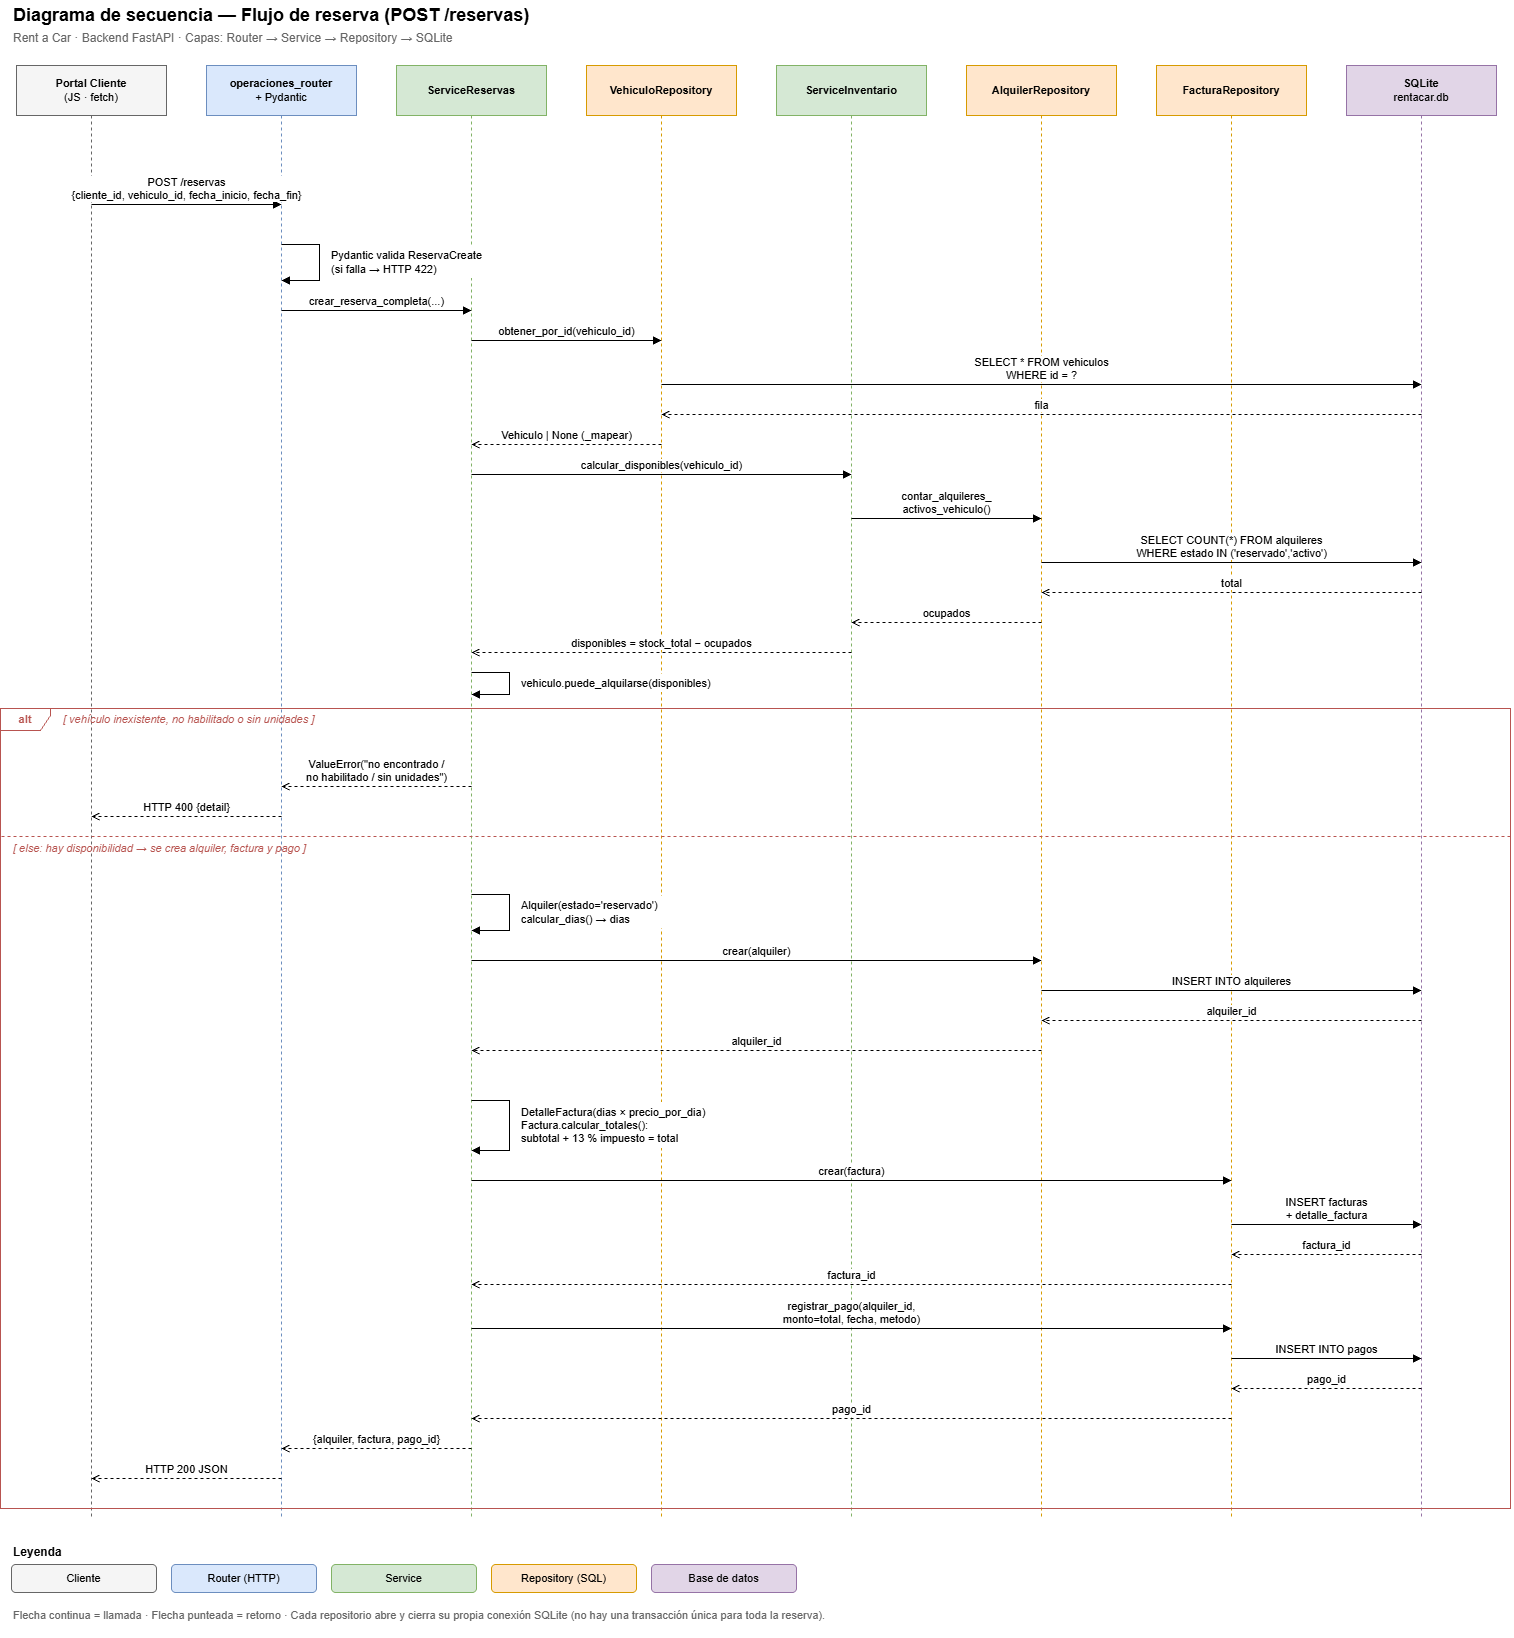

The diagram above was exported from draw.io. Its source (the exported page's mxGraphModel, read from the mxfile embedded in the PNG):
<mxGraphModel dx="3483" dy="1679" grid="1" gridSize="10" guides="1" tooltips="1" connect="1" arrows="1" fold="1" page="1" pageScale="1" pageWidth="1654" pageHeight="1169" math="0" shadow="0">
  <root>
    <mxCell id="0" />
    <mxCell id="1" parent="0" />
    <mxCell id="c3" parent="1" style="text;html=1;align=left;verticalAlign=middle;fontSize=18;fontStyle=1;" value="Diagrama de secuencia — Flujo de reserva (POST /reservas)" vertex="1">
      <mxGeometry height="30" width="900" x="40" y="15" as="geometry" />
    </mxCell>
    <mxCell id="c4" parent="1" style="text;html=1;align=left;verticalAlign=middle;fontSize=12;fontColor=#666666;" value="Rent a Car · Backend FastAPI · Capas: Router → Service → Repository → SQLite" vertex="1">
      <mxGeometry height="22" width="900" x="40" y="42" as="geometry" />
    </mxCell>
    <mxCell id="c5" parent="1" style="shape=umlLifeline;perimeter=lifelinePerimeter;whiteSpace=wrap;html=1;container=0;dropTarget=0;collapsible=0;recursiveResize=0;outlineConnect=0;portConstraint=eastwest;size=50;fontSize=11;fillColor=#F5F5F5;strokeColor=#666666;" value="&lt;b&gt;Portal Cliente&lt;/b&gt;&lt;br&gt;(JS · fetch)" vertex="1">
      <mxGeometry height="1453" width="150" x="45" y="80" as="geometry" />
    </mxCell>
    <mxCell id="c6" parent="1" style="shape=umlLifeline;perimeter=lifelinePerimeter;whiteSpace=wrap;html=1;container=0;dropTarget=0;collapsible=0;recursiveResize=0;outlineConnect=0;portConstraint=eastwest;size=50;fontSize=11;fillColor=#DAE8FC;strokeColor=#6C8EBF;" value="&lt;b&gt;operaciones_router&lt;/b&gt;&lt;br&gt;+ Pydantic" vertex="1">
      <mxGeometry height="1453" width="150" x="235" y="80" as="geometry" />
    </mxCell>
    <mxCell id="c7" parent="1" style="shape=umlLifeline;perimeter=lifelinePerimeter;whiteSpace=wrap;html=1;container=0;dropTarget=0;collapsible=0;recursiveResize=0;outlineConnect=0;portConstraint=eastwest;size=50;fontSize=11;fillColor=#D5E8D4;strokeColor=#82B366;" value="&lt;b&gt;ServiceReservas&lt;/b&gt;" vertex="1">
      <mxGeometry height="1453" width="150" x="425" y="80" as="geometry" />
    </mxCell>
    <mxCell id="c8" parent="1" style="shape=umlLifeline;perimeter=lifelinePerimeter;whiteSpace=wrap;html=1;container=0;dropTarget=0;collapsible=0;recursiveResize=0;outlineConnect=0;portConstraint=eastwest;size=50;fontSize=11;fillColor=#FFE6CC;strokeColor=#D79B00;" value="&lt;b&gt;VehiculoRepository&lt;/b&gt;" vertex="1">
      <mxGeometry height="1453" width="150" x="615" y="80" as="geometry" />
    </mxCell>
    <mxCell id="c9" parent="1" style="shape=umlLifeline;perimeter=lifelinePerimeter;whiteSpace=wrap;html=1;container=0;dropTarget=0;collapsible=0;recursiveResize=0;outlineConnect=0;portConstraint=eastwest;size=50;fontSize=11;fillColor=#D5E8D4;strokeColor=#82B366;" value="&lt;b&gt;ServiceInventario&lt;/b&gt;" vertex="1">
      <mxGeometry height="1453" width="150" x="805" y="80" as="geometry" />
    </mxCell>
    <mxCell id="c10" parent="1" style="shape=umlLifeline;perimeter=lifelinePerimeter;whiteSpace=wrap;html=1;container=0;dropTarget=0;collapsible=0;recursiveResize=0;outlineConnect=0;portConstraint=eastwest;size=50;fontSize=11;fillColor=#FFE6CC;strokeColor=#D79B00;" value="&lt;b&gt;AlquilerRepository&lt;/b&gt;" vertex="1">
      <mxGeometry height="1453" width="150" x="995" y="80" as="geometry" />
    </mxCell>
    <mxCell id="c11" parent="1" style="shape=umlLifeline;perimeter=lifelinePerimeter;whiteSpace=wrap;html=1;container=0;dropTarget=0;collapsible=0;recursiveResize=0;outlineConnect=0;portConstraint=eastwest;size=50;fontSize=11;fillColor=#FFE6CC;strokeColor=#D79B00;" value="&lt;b&gt;FacturaRepository&lt;/b&gt;" vertex="1">
      <mxGeometry height="1453" width="150" x="1185" y="80" as="geometry" />
    </mxCell>
    <mxCell id="c12" parent="1" style="shape=umlLifeline;perimeter=lifelinePerimeter;whiteSpace=wrap;html=1;container=0;dropTarget=0;collapsible=0;recursiveResize=0;outlineConnect=0;portConstraint=eastwest;size=50;fontSize=11;fillColor=#E1D5E7;strokeColor=#9673A6;" value="&lt;b&gt;SQLite&lt;/b&gt;&lt;br&gt;rentacar.db" vertex="1">
      <mxGeometry height="1453" width="150" x="1375" y="80" as="geometry" />
    </mxCell>
    <mxCell id="c13" parent="1" style="shape=umlFrame;whiteSpace=wrap;html=1;pointerEvents=0;recursiveResize=0;container=0;collapsible=0;width=50;height=22;fillColor=none;strokeColor=#B85450;fontColor=#B85450;fontStyle=1;fontSize=11;" value="alt" vertex="1">
      <mxGeometry height="800" width="1510" x="29" y="723" as="geometry" />
    </mxCell>
    <mxCell id="c14" parent="1" style="text;html=1;align=left;verticalAlign=middle;fontSize=11;fontColor=#B85450;fontStyle=2;" value="[ vehículo inexistente, no habilitado o sin unidades ]" vertex="1">
      <mxGeometry height="20" width="420" x="90" y="724" as="geometry" />
    </mxCell>
    <mxCell id="c15" edge="1" parent="1" style="endArrow=none;dashed=1;html=1;strokeColor=#B85450;" value="">
      <mxGeometry relative="1" as="geometry">
        <mxPoint x="30" y="851" as="sourcePoint" />
        <mxPoint x="1540" y="851" as="targetPoint" />
      </mxGeometry>
    </mxCell>
    <mxCell id="c16" parent="1" style="text;html=1;align=left;verticalAlign=middle;fontSize=11;fontColor=#B85450;fontStyle=2;" value="[ else: hay disponibilidad → se crea alquiler, factura y pago ]" vertex="1">
      <mxGeometry height="20" width="460" x="40" y="853" as="geometry" />
    </mxCell>
    <mxCell id="c17" edge="1" parent="1" style="html=1;verticalAlign=bottom;curved=0;rounded=0;fontSize=11;labelBackgroundColor=#FFFFFF;endArrow=block;endFill=1;" value="POST /reservas&lt;br&gt;{cliente_id, vehiculo_id, fecha_inicio, fecha_fin}">
      <mxGeometry relative="1" as="geometry">
        <mxPoint x="120" y="219" as="sourcePoint" />
        <mxPoint x="310" y="219" as="targetPoint" />
      </mxGeometry>
    </mxCell>
    <mxCell id="c18" edge="1" parent="1" style="html=1;endArrow=block;endFill=1;rounded=0;" value="">
      <mxGeometry relative="1" as="geometry">
        <Array as="points">
          <mxPoint x="348" y="259" />
          <mxPoint x="348" y="295" />
        </Array>
        <mxPoint x="310" y="259" as="sourcePoint" />
        <mxPoint x="310" y="295" as="targetPoint" />
      </mxGeometry>
    </mxCell>
    <mxCell id="c19" parent="1" style="text;html=1;align=left;verticalAlign=middle;fontSize=11;fillColor=#FFFFFF;strokeColor=none;spacingLeft=4;spacingRight=4;" value="Pydantic valida ReservaCreate&lt;br&gt;(si falla → HTTP 422)" vertex="1">
      <mxGeometry height="32" width="300" x="354" y="261" as="geometry" />
    </mxCell>
    <mxCell id="c20" edge="1" parent="1" style="html=1;verticalAlign=bottom;curved=0;rounded=0;fontSize=11;labelBackgroundColor=#FFFFFF;endArrow=block;endFill=1;" value="crear_reserva_completa(...)">
      <mxGeometry relative="1" as="geometry">
        <mxPoint x="310" y="325" as="sourcePoint" />
        <mxPoint x="500" y="325" as="targetPoint" />
      </mxGeometry>
    </mxCell>
    <mxCell id="c21" edge="1" parent="1" style="html=1;verticalAlign=bottom;curved=0;rounded=0;fontSize=11;labelBackgroundColor=#FFFFFF;endArrow=block;endFill=1;" value="obtener_por_id(vehiculo_id)">
      <mxGeometry relative="1" as="geometry">
        <mxPoint x="500" y="355" as="sourcePoint" />
        <mxPoint x="690" y="355" as="targetPoint" />
      </mxGeometry>
    </mxCell>
    <mxCell id="c22" edge="1" parent="1" style="html=1;verticalAlign=bottom;curved=0;rounded=0;fontSize=11;labelBackgroundColor=#FFFFFF;endArrow=block;endFill=1;" value="SELECT * FROM vehiculos&lt;br&gt;WHERE id = ?">
      <mxGeometry relative="1" as="geometry">
        <mxPoint x="690" y="399" as="sourcePoint" />
        <mxPoint x="1450" y="399" as="targetPoint" />
      </mxGeometry>
    </mxCell>
    <mxCell id="c23" edge="1" parent="1" style="html=1;verticalAlign=bottom;curved=0;rounded=0;fontSize=11;labelBackgroundColor=#FFFFFF;dashed=1;endArrow=open;endFill=0;" value="fila">
      <mxGeometry relative="1" as="geometry">
        <mxPoint x="1450" y="429" as="sourcePoint" />
        <mxPoint x="690" y="429" as="targetPoint" />
      </mxGeometry>
    </mxCell>
    <mxCell id="c24" edge="1" parent="1" style="html=1;verticalAlign=bottom;curved=0;rounded=0;fontSize=11;labelBackgroundColor=#FFFFFF;dashed=1;endArrow=open;endFill=0;" value="Vehiculo | None  (_mapear)">
      <mxGeometry relative="1" as="geometry">
        <mxPoint x="690" y="459" as="sourcePoint" />
        <mxPoint x="500" y="459" as="targetPoint" />
      </mxGeometry>
    </mxCell>
    <mxCell id="c25" edge="1" parent="1" style="html=1;verticalAlign=bottom;curved=0;rounded=0;fontSize=11;labelBackgroundColor=#FFFFFF;endArrow=block;endFill=1;" value="calcular_disponibles(vehiculo_id)">
      <mxGeometry relative="1" as="geometry">
        <mxPoint x="500" y="489" as="sourcePoint" />
        <mxPoint x="880" y="489" as="targetPoint" />
      </mxGeometry>
    </mxCell>
    <mxCell id="c26" edge="1" parent="1" style="html=1;verticalAlign=bottom;curved=0;rounded=0;fontSize=11;labelBackgroundColor=#FFFFFF;endArrow=block;endFill=1;" value="contar_alquileres_&lt;br&gt;activos_vehiculo()">
      <mxGeometry relative="1" as="geometry">
        <mxPoint x="880" y="533" as="sourcePoint" />
        <mxPoint x="1070" y="533" as="targetPoint" />
      </mxGeometry>
    </mxCell>
    <mxCell id="c27" edge="1" parent="1" style="html=1;verticalAlign=bottom;curved=0;rounded=0;fontSize=11;labelBackgroundColor=#FFFFFF;endArrow=block;endFill=1;" value="SELECT COUNT(*) FROM alquileres&lt;br&gt;WHERE estado IN ('reservado','activo')">
      <mxGeometry relative="1" as="geometry">
        <mxPoint x="1070" y="577" as="sourcePoint" />
        <mxPoint x="1450" y="577" as="targetPoint" />
      </mxGeometry>
    </mxCell>
    <mxCell id="c28" edge="1" parent="1" style="html=1;verticalAlign=bottom;curved=0;rounded=0;fontSize=11;labelBackgroundColor=#FFFFFF;dashed=1;endArrow=open;endFill=0;" value="total">
      <mxGeometry relative="1" as="geometry">
        <mxPoint x="1450" y="607" as="sourcePoint" />
        <mxPoint x="1070" y="607" as="targetPoint" />
      </mxGeometry>
    </mxCell>
    <mxCell id="c29" edge="1" parent="1" style="html=1;verticalAlign=bottom;curved=0;rounded=0;fontSize=11;labelBackgroundColor=#FFFFFF;dashed=1;endArrow=open;endFill=0;" value="ocupados">
      <mxGeometry relative="1" as="geometry">
        <mxPoint x="1070" y="637" as="sourcePoint" />
        <mxPoint x="880" y="637" as="targetPoint" />
      </mxGeometry>
    </mxCell>
    <mxCell id="c30" edge="1" parent="1" style="html=1;verticalAlign=bottom;curved=0;rounded=0;fontSize=11;labelBackgroundColor=#FFFFFF;dashed=1;endArrow=open;endFill=0;" value="disponibles = stock_total − ocupados">
      <mxGeometry relative="1" as="geometry">
        <mxPoint x="880" y="667" as="sourcePoint" />
        <mxPoint x="500" y="667" as="targetPoint" />
      </mxGeometry>
    </mxCell>
    <mxCell id="c31" edge="1" parent="1" style="html=1;endArrow=block;endFill=1;rounded=0;" value="">
      <mxGeometry relative="1" as="geometry">
        <Array as="points">
          <mxPoint x="538" y="687" />
          <mxPoint x="538" y="709" />
        </Array>
        <mxPoint x="500" y="687" as="sourcePoint" />
        <mxPoint x="500" y="709" as="targetPoint" />
      </mxGeometry>
    </mxCell>
    <mxCell id="c32" parent="1" style="text;html=1;align=left;verticalAlign=middle;fontSize=11;fillColor=#FFFFFF;strokeColor=none;spacingLeft=4;spacingRight=4;" value="vehiculo.puede_alquilarse(disponibles)" vertex="1">
      <mxGeometry height="18" width="250" x="544" y="689" as="geometry" />
    </mxCell>
    <mxCell id="c33" edge="1" parent="1" style="html=1;verticalAlign=bottom;curved=0;rounded=0;fontSize=11;labelBackgroundColor=#FFFFFF;dashed=1;endArrow=open;endFill=0;" value="ValueError(&quot;no encontrado /&lt;br&gt;no habilitado / sin unidades&quot;)">
      <mxGeometry relative="1" as="geometry">
        <mxPoint x="500" y="801" as="sourcePoint" />
        <mxPoint x="310" y="801" as="targetPoint" />
      </mxGeometry>
    </mxCell>
    <mxCell id="c34" edge="1" parent="1" style="html=1;verticalAlign=bottom;curved=0;rounded=0;fontSize=11;labelBackgroundColor=#FFFFFF;dashed=1;endArrow=open;endFill=0;" value="HTTP 400  {detail}">
      <mxGeometry relative="1" as="geometry">
        <mxPoint x="310" y="831" as="sourcePoint" />
        <mxPoint x="120" y="831" as="targetPoint" />
      </mxGeometry>
    </mxCell>
    <mxCell id="c35" edge="1" parent="1" style="html=1;endArrow=block;endFill=1;rounded=0;" value="">
      <mxGeometry relative="1" as="geometry">
        <Array as="points">
          <mxPoint x="538" y="909" />
          <mxPoint x="538" y="945" />
        </Array>
        <mxPoint x="500" y="909" as="sourcePoint" />
        <mxPoint x="500" y="945" as="targetPoint" />
      </mxGeometry>
    </mxCell>
    <mxCell id="c36" parent="1" style="text;html=1;align=left;verticalAlign=middle;fontSize=11;fillColor=#FFFFFF;strokeColor=none;spacingLeft=4;spacingRight=4;" value="Alquiler(estado='reservado')&lt;br&gt;calcular_dias() → dias" vertex="1">
      <mxGeometry height="32" width="300" x="544" y="911" as="geometry" />
    </mxCell>
    <mxCell id="c37" edge="1" parent="1" style="html=1;verticalAlign=bottom;curved=0;rounded=0;fontSize=11;labelBackgroundColor=#FFFFFF;endArrow=block;endFill=1;" value="crear(alquiler)">
      <mxGeometry relative="1" as="geometry">
        <mxPoint x="500" y="975" as="sourcePoint" />
        <mxPoint x="1070" y="975" as="targetPoint" />
      </mxGeometry>
    </mxCell>
    <mxCell id="c38" edge="1" parent="1" style="html=1;verticalAlign=bottom;curved=0;rounded=0;fontSize=11;labelBackgroundColor=#FFFFFF;endArrow=block;endFill=1;" value="INSERT INTO alquileres">
      <mxGeometry relative="1" as="geometry">
        <mxPoint x="1070" y="1005" as="sourcePoint" />
        <mxPoint x="1450" y="1005" as="targetPoint" />
      </mxGeometry>
    </mxCell>
    <mxCell id="c39" edge="1" parent="1" style="html=1;verticalAlign=bottom;curved=0;rounded=0;fontSize=11;labelBackgroundColor=#FFFFFF;dashed=1;endArrow=open;endFill=0;" value="alquiler_id">
      <mxGeometry relative="1" as="geometry">
        <mxPoint x="1450" y="1035" as="sourcePoint" />
        <mxPoint x="1070" y="1035" as="targetPoint" />
      </mxGeometry>
    </mxCell>
    <mxCell id="c40" edge="1" parent="1" style="html=1;verticalAlign=bottom;curved=0;rounded=0;fontSize=11;labelBackgroundColor=#FFFFFF;dashed=1;endArrow=open;endFill=0;" value="alquiler_id">
      <mxGeometry relative="1" as="geometry">
        <mxPoint x="1070" y="1065" as="sourcePoint" />
        <mxPoint x="500" y="1065" as="targetPoint" />
      </mxGeometry>
    </mxCell>
    <mxCell id="c41" edge="1" parent="1" style="html=1;endArrow=block;endFill=1;rounded=0;" value="">
      <mxGeometry relative="1" as="geometry">
        <Array as="points">
          <mxPoint x="538" y="1115" />
          <mxPoint x="538" y="1165" />
        </Array>
        <mxPoint x="500" y="1115" as="sourcePoint" />
        <mxPoint x="500" y="1165" as="targetPoint" />
      </mxGeometry>
    </mxCell>
    <mxCell id="c42" parent="1" style="text;html=1;align=left;verticalAlign=middle;fontSize=11;fillColor=#FFFFFF;strokeColor=none;spacingLeft=4;spacingRight=4;" value="DetalleFactura(dias × precio_por_dia)&lt;br&gt;Factura.calcular_totales():&lt;br&gt;subtotal + 13 % impuesto = total" vertex="1">
      <mxGeometry height="46" width="300" x="544" y="1117" as="geometry" />
    </mxCell>
    <mxCell id="c43" edge="1" parent="1" style="html=1;verticalAlign=bottom;curved=0;rounded=0;fontSize=11;labelBackgroundColor=#FFFFFF;endArrow=block;endFill=1;" value="crear(factura)">
      <mxGeometry relative="1" as="geometry">
        <mxPoint x="500" y="1195" as="sourcePoint" />
        <mxPoint x="1260" y="1195" as="targetPoint" />
      </mxGeometry>
    </mxCell>
    <mxCell id="c44" edge="1" parent="1" style="html=1;verticalAlign=bottom;curved=0;rounded=0;fontSize=11;labelBackgroundColor=#FFFFFF;endArrow=block;endFill=1;" value="INSERT facturas&lt;br&gt;+ detalle_factura">
      <mxGeometry relative="1" as="geometry">
        <mxPoint x="1260" y="1239" as="sourcePoint" />
        <mxPoint x="1450" y="1239" as="targetPoint" />
      </mxGeometry>
    </mxCell>
    <mxCell id="c45" edge="1" parent="1" style="html=1;verticalAlign=bottom;curved=0;rounded=0;fontSize=11;labelBackgroundColor=#FFFFFF;dashed=1;endArrow=open;endFill=0;" value="factura_id">
      <mxGeometry relative="1" as="geometry">
        <mxPoint x="1450" y="1269" as="sourcePoint" />
        <mxPoint x="1260" y="1269" as="targetPoint" />
      </mxGeometry>
    </mxCell>
    <mxCell id="c46" edge="1" parent="1" style="html=1;verticalAlign=bottom;curved=0;rounded=0;fontSize=11;labelBackgroundColor=#FFFFFF;dashed=1;endArrow=open;endFill=0;" value="factura_id">
      <mxGeometry relative="1" as="geometry">
        <mxPoint x="1260" y="1299" as="sourcePoint" />
        <mxPoint x="500" y="1299" as="targetPoint" />
      </mxGeometry>
    </mxCell>
    <mxCell id="c47" edge="1" parent="1" style="html=1;verticalAlign=bottom;curved=0;rounded=0;fontSize=11;labelBackgroundColor=#FFFFFF;endArrow=block;endFill=1;" value="registrar_pago(alquiler_id,&lt;br&gt;monto=total, fecha, metodo)">
      <mxGeometry relative="1" as="geometry">
        <mxPoint x="500" y="1343" as="sourcePoint" />
        <mxPoint x="1260" y="1343" as="targetPoint" />
      </mxGeometry>
    </mxCell>
    <mxCell id="c48" edge="1" parent="1" style="html=1;verticalAlign=bottom;curved=0;rounded=0;fontSize=11;labelBackgroundColor=#FFFFFF;endArrow=block;endFill=1;" value="INSERT INTO pagos">
      <mxGeometry relative="1" as="geometry">
        <mxPoint x="1260" y="1373" as="sourcePoint" />
        <mxPoint x="1450" y="1373" as="targetPoint" />
      </mxGeometry>
    </mxCell>
    <mxCell id="c49" edge="1" parent="1" style="html=1;verticalAlign=bottom;curved=0;rounded=0;fontSize=11;labelBackgroundColor=#FFFFFF;dashed=1;endArrow=open;endFill=0;" value="pago_id">
      <mxGeometry relative="1" as="geometry">
        <mxPoint x="1450" y="1403" as="sourcePoint" />
        <mxPoint x="1260" y="1403" as="targetPoint" />
      </mxGeometry>
    </mxCell>
    <mxCell id="c50" edge="1" parent="1" style="html=1;verticalAlign=bottom;curved=0;rounded=0;fontSize=11;labelBackgroundColor=#FFFFFF;dashed=1;endArrow=open;endFill=0;" value="pago_id">
      <mxGeometry relative="1" as="geometry">
        <mxPoint x="1260" y="1433" as="sourcePoint" />
        <mxPoint x="500" y="1433" as="targetPoint" />
      </mxGeometry>
    </mxCell>
    <mxCell id="c51" edge="1" parent="1" style="html=1;verticalAlign=bottom;curved=0;rounded=0;fontSize=11;labelBackgroundColor=#FFFFFF;dashed=1;endArrow=open;endFill=0;" value="{alquiler, factura, pago_id}">
      <mxGeometry relative="1" as="geometry">
        <mxPoint x="500" y="1463" as="sourcePoint" />
        <mxPoint x="310" y="1463" as="targetPoint" />
      </mxGeometry>
    </mxCell>
    <mxCell id="c52" edge="1" parent="1" style="html=1;verticalAlign=bottom;curved=0;rounded=0;fontSize=11;labelBackgroundColor=#FFFFFF;dashed=1;endArrow=open;endFill=0;" value="HTTP 200  JSON">
      <mxGeometry relative="1" as="geometry">
        <mxPoint x="310" y="1493" as="sourcePoint" />
        <mxPoint x="120" y="1493" as="targetPoint" />
      </mxGeometry>
    </mxCell>
    <mxCell id="c53" parent="1" style="text;html=1;align=left;fontStyle=1;fontSize=12;" value="Leyenda" vertex="1">
      <mxGeometry height="20" width="100" x="40" y="1553" as="geometry" />
    </mxCell>
    <mxCell id="c54" parent="1" style="rounded=1;whiteSpace=wrap;html=1;fontSize=11;fillColor=#F5F5F5;strokeColor=#666666;" value="Cliente" vertex="1">
      <mxGeometry height="28" width="145" x="40" y="1579" as="geometry" />
    </mxCell>
    <mxCell id="c55" parent="1" style="rounded=1;whiteSpace=wrap;html=1;fontSize=11;fillColor=#DAE8FC;strokeColor=#6C8EBF;" value="Router (HTTP)" vertex="1">
      <mxGeometry height="28" width="145" x="200" y="1579" as="geometry" />
    </mxCell>
    <mxCell id="c56" parent="1" style="rounded=1;whiteSpace=wrap;html=1;fontSize=11;fillColor=#D5E8D4;strokeColor=#82B366;" value="Service" vertex="1">
      <mxGeometry height="28" width="145" x="360" y="1579" as="geometry" />
    </mxCell>
    <mxCell id="c57" parent="1" style="rounded=1;whiteSpace=wrap;html=1;fontSize=11;fillColor=#FFE6CC;strokeColor=#D79B00;" value="Repository (SQL)" vertex="1">
      <mxGeometry height="28" width="145" x="520" y="1579" as="geometry" />
    </mxCell>
    <mxCell id="c58" parent="1" style="rounded=1;whiteSpace=wrap;html=1;fontSize=11;fillColor=#E1D5E7;strokeColor=#9673A6;" value="Base de datos" vertex="1">
      <mxGeometry height="28" width="145" x="680" y="1579" as="geometry" />
    </mxCell>
    <mxCell id="c59" parent="1" style="text;html=1;align=left;verticalAlign=top;whiteSpace=wrap;fontSize=11;fontColor=#666666;" value="Flecha continua = llamada · Flecha punteada = retorno · Cada repositorio abre y cierra su propia conexión SQLite (no hay una transacción única para toda la reserva)." vertex="1">
      <mxGeometry height="36" width="900" x="40" y="1617" as="geometry" />
    </mxCell>
  </root>
</mxGraphModel>